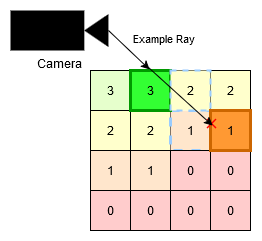

The diagram above was exported from draw.io. Its source (the exported page's mxGraphModel, read from the mxfile embedded in the PNG):
<mxGraphModel dx="1221" dy="626" grid="1" gridSize="10" guides="1" tooltips="1" connect="1" arrows="1" fold="1" page="1" pageScale="1" pageWidth="850" pageHeight="1100" math="0" shadow="0">
  <root>
    <mxCell id="0" />
    <mxCell id="1" parent="0" />
    <mxCell id="aM1G1DsiNTjquLYj41Jn-33" value="" style="group;strokeColor=none;" vertex="1" connectable="0" parent="1">
      <mxGeometry x="300" y="490" width="240" height="220" as="geometry" />
    </mxCell>
    <mxCell id="aM1G1DsiNTjquLYj41Jn-34" value="" style="group" vertex="1" connectable="0" parent="aM1G1DsiNTjquLYj41Jn-33">
      <mxGeometry x="80" y="60" width="160" height="160" as="geometry" />
    </mxCell>
    <mxCell id="aM1G1DsiNTjquLYj41Jn-35" value="" style="whiteSpace=wrap;html=1;aspect=fixed;" vertex="1" parent="aM1G1DsiNTjquLYj41Jn-34">
      <mxGeometry width="160" height="160" as="geometry" />
    </mxCell>
    <mxCell id="aM1G1DsiNTjquLYj41Jn-36" value="3" style="whiteSpace=wrap;html=1;aspect=fixed;fillColor=#E6FFCC;" vertex="1" parent="aM1G1DsiNTjquLYj41Jn-34">
      <mxGeometry width="40" height="40" as="geometry" />
    </mxCell>
    <mxCell id="aM1G1DsiNTjquLYj41Jn-38" value="2" style="whiteSpace=wrap;html=1;aspect=fixed;fillColor=#FFFFCC;" vertex="1" parent="aM1G1DsiNTjquLYj41Jn-34">
      <mxGeometry x="120" width="40" height="40" as="geometry" />
    </mxCell>
    <mxCell id="aM1G1DsiNTjquLYj41Jn-39" value="2" style="whiteSpace=wrap;html=1;aspect=fixed;fillColor=#FFFFCC;" vertex="1" parent="aM1G1DsiNTjquLYj41Jn-34">
      <mxGeometry y="40" width="40" height="40" as="geometry" />
    </mxCell>
    <mxCell id="aM1G1DsiNTjquLYj41Jn-40" value="2" style="whiteSpace=wrap;html=1;aspect=fixed;fillColor=#FFFFCC;" vertex="1" parent="aM1G1DsiNTjquLYj41Jn-34">
      <mxGeometry x="40" y="40" width="40" height="40" as="geometry" />
    </mxCell>
    <mxCell id="aM1G1DsiNTjquLYj41Jn-41" value="1" style="whiteSpace=wrap;html=1;aspect=fixed;fillColor=#FFE6CC;strokeWidth=3;strokeColor=#99CCFF;dashed=1;" vertex="1" parent="aM1G1DsiNTjquLYj41Jn-34">
      <mxGeometry x="80" y="40" width="40" height="40" as="geometry" />
    </mxCell>
    <mxCell id="aM1G1DsiNTjquLYj41Jn-43" value="1" style="whiteSpace=wrap;html=1;aspect=fixed;fillColor=#FFE6CC;" vertex="1" parent="aM1G1DsiNTjquLYj41Jn-34">
      <mxGeometry y="80" width="40" height="40" as="geometry" />
    </mxCell>
    <mxCell id="aM1G1DsiNTjquLYj41Jn-44" value="1" style="whiteSpace=wrap;html=1;aspect=fixed;fillColor=#FFE6CC;" vertex="1" parent="aM1G1DsiNTjquLYj41Jn-34">
      <mxGeometry x="40" y="80" width="40" height="40" as="geometry" />
    </mxCell>
    <mxCell id="aM1G1DsiNTjquLYj41Jn-45" value="0" style="whiteSpace=wrap;html=1;aspect=fixed;fillColor=#FFCCCC;" vertex="1" parent="aM1G1DsiNTjquLYj41Jn-34">
      <mxGeometry x="80" y="80" width="40" height="40" as="geometry" />
    </mxCell>
    <mxCell id="aM1G1DsiNTjquLYj41Jn-46" value="0" style="whiteSpace=wrap;html=1;aspect=fixed;fillColor=#FFCCCC;" vertex="1" parent="aM1G1DsiNTjquLYj41Jn-34">
      <mxGeometry x="120" y="80" width="40" height="40" as="geometry" />
    </mxCell>
    <mxCell id="aM1G1DsiNTjquLYj41Jn-47" value="0" style="whiteSpace=wrap;html=1;aspect=fixed;fillColor=#FFCCCC;" vertex="1" parent="aM1G1DsiNTjquLYj41Jn-34">
      <mxGeometry y="120" width="40" height="40" as="geometry" />
    </mxCell>
    <mxCell id="aM1G1DsiNTjquLYj41Jn-48" value="0" style="whiteSpace=wrap;html=1;aspect=fixed;fillColor=#FFCCCC;" vertex="1" parent="aM1G1DsiNTjquLYj41Jn-34">
      <mxGeometry x="40" y="120" width="40" height="40" as="geometry" />
    </mxCell>
    <mxCell id="aM1G1DsiNTjquLYj41Jn-49" value="0" style="whiteSpace=wrap;html=1;aspect=fixed;strokeColor=#000000;fillColor=#FFCCCC;" vertex="1" parent="aM1G1DsiNTjquLYj41Jn-34">
      <mxGeometry x="80" y="120" width="40" height="40" as="geometry" />
    </mxCell>
    <mxCell id="aM1G1DsiNTjquLYj41Jn-50" value="0" style="whiteSpace=wrap;html=1;aspect=fixed;fillColor=#FFCCCC;" vertex="1" parent="aM1G1DsiNTjquLYj41Jn-34">
      <mxGeometry x="120" y="120" width="40" height="40" as="geometry" />
    </mxCell>
    <mxCell id="aM1G1DsiNTjquLYj41Jn-51" value="3" style="whiteSpace=wrap;html=1;aspect=fixed;fillColor=#33FF33;strokeColor=#009900;strokeWidth=3;" vertex="1" parent="aM1G1DsiNTjquLYj41Jn-34">
      <mxGeometry x="40" width="40" height="40" as="geometry" />
    </mxCell>
    <mxCell id="aM1G1DsiNTjquLYj41Jn-37" value="2" style="whiteSpace=wrap;html=1;aspect=fixed;fillColor=#FFFFCC;dashed=1;strokeWidth=2;strokeColor=#99CCFF;perimeterSpacing=0;" vertex="1" parent="aM1G1DsiNTjquLYj41Jn-34">
      <mxGeometry x="80" width="40" height="40" as="geometry" />
    </mxCell>
    <mxCell id="aM1G1DsiNTjquLYj41Jn-42" value="1" style="whiteSpace=wrap;html=1;aspect=fixed;fillColor=#FF9933;strokeColor=#CC6600;strokeWidth=3;" vertex="1" parent="aM1G1DsiNTjquLYj41Jn-34">
      <mxGeometry x="120" y="40" width="40" height="40" as="geometry" />
    </mxCell>
    <mxCell id="aM1G1DsiNTjquLYj41Jn-59" value="" style="shape=mxgraph.mockup.markup.redX;fillColor=#ff0000;html=1;shadow=0;whiteSpace=wrap;strokeColor=none;" vertex="1" parent="aM1G1DsiNTjquLYj41Jn-34">
      <mxGeometry x="116" y="48" width="10" height="10" as="geometry" />
    </mxCell>
    <mxCell id="aM1G1DsiNTjquLYj41Jn-52" value="Camera" style="shape=mxgraph.signs.tech.video_camera;html=1;pointerEvents=1;fillColor=#000000;strokeColor=none;verticalLabelPosition=bottom;verticalAlign=top;align=center;" vertex="1" parent="aM1G1DsiNTjquLYj41Jn-33">
      <mxGeometry width="98" height="40" as="geometry" />
    </mxCell>
    <mxCell id="aM1G1DsiNTjquLYj41Jn-53" value="" style="endArrow=classic;html=1;rounded=0;exitX=1;exitY=0.5;exitDx=0;exitDy=0;exitPerimeter=0;" edge="1" parent="aM1G1DsiNTjquLYj41Jn-33" source="aM1G1DsiNTjquLYj41Jn-52">
      <mxGeometry width="50" height="50" relative="1" as="geometry">
        <mxPoint x="210" y="200" as="sourcePoint" />
        <mxPoint x="139" y="59" as="targetPoint" />
      </mxGeometry>
    </mxCell>
    <mxCell id="aM1G1DsiNTjquLYj41Jn-54" value="Example Ray" style="edgeLabel;html=1;align=center;verticalAlign=middle;resizable=0;points=[];" vertex="1" connectable="0" parent="aM1G1DsiNTjquLYj41Jn-53">
      <mxGeometry x="0.0322" y="3" relative="1" as="geometry">
        <mxPoint x="31" y="-10" as="offset" />
      </mxGeometry>
    </mxCell>
    <mxCell id="aM1G1DsiNTjquLYj41Jn-56" value="" style="endArrow=classic;html=1;rounded=0;" edge="1" parent="1">
      <mxGeometry width="50" height="50" relative="1" as="geometry">
        <mxPoint x="438" y="547" as="sourcePoint" />
        <mxPoint x="502" y="605" as="targetPoint" />
      </mxGeometry>
    </mxCell>
  </root>
</mxGraphModel>